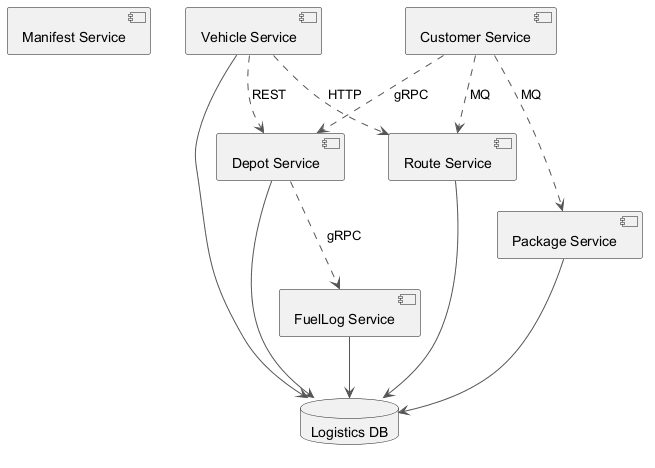

The diagram above was rendered by PlantUML. Its source (embedded in the PNG):
@startuml
skinparam monochrome true
skinparam ArrowColor #555555
component "Manifest Service" as C_ManifestService
component "Route Service" as C_RouteService
component "Vehicle Service" as C_VehicleService
component "Depot Service" as C_DepotService
component "Customer Service" as C_CustomerService
component "FuelLog Service" as C_FuelLogService
component "Package Service" as C_PackageService
database "Logistics DB" as DB_logistics
C_RouteService --> DB_logistics
C_VehicleService --> DB_logistics
C_DepotService --> DB_logistics
C_FuelLogService --> DB_logistics
C_PackageService --> DB_logistics
C_DepotService ..> C_FuelLogService : gRPC
C_CustomerService ..> C_DepotService : gRPC
C_VehicleService ..> C_DepotService : REST
C_CustomerService ..> C_PackageService : MQ
C_VehicleService ..> C_RouteService : HTTP
C_CustomerService ..> C_RouteService : MQ
@enduml